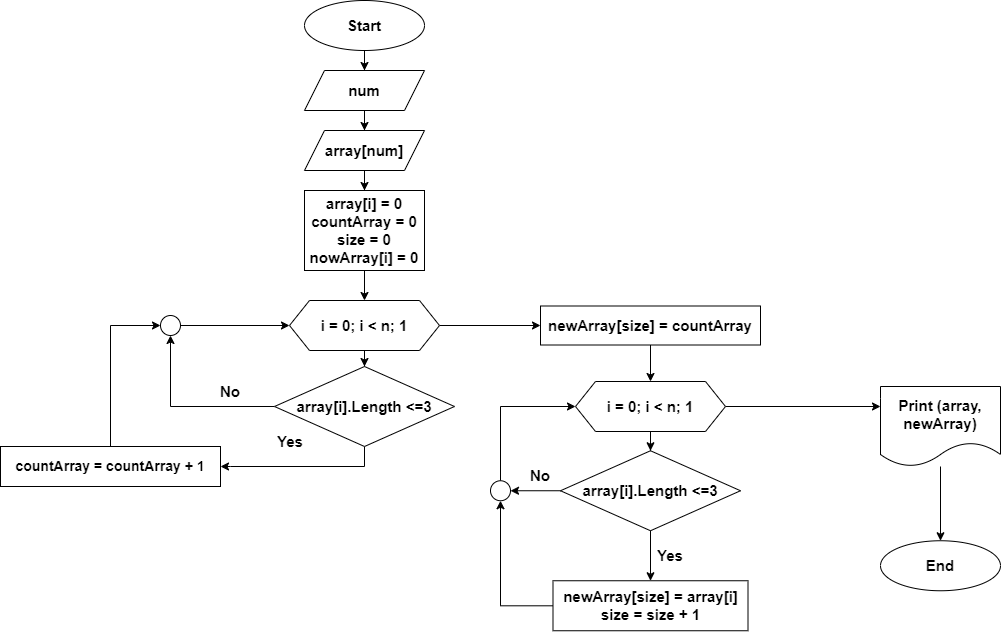

The diagram above was exported from draw.io. Its source (the exported page's mxGraphModel, read from the mxfile embedded in the PNG):
<mxGraphModel dx="1434" dy="780" grid="1" gridSize="10" guides="1" tooltips="1" connect="1" arrows="1" fold="1" page="1" pageScale="1" pageWidth="1169" pageHeight="827" math="0" shadow="0">
  <root>
    <mxCell id="0" />
    <mxCell id="1" parent="0" />
    <mxCell id="bySA8xM87YCz_acWWmX8-6" value="" style="edgeStyle=orthogonalEdgeStyle;rounded=0;orthogonalLoop=1;jettySize=auto;html=1;labelBackgroundColor=none;fontColor=default;" parent="1" source="bySA8xM87YCz_acWWmX8-1" target="bySA8xM87YCz_acWWmX8-2" edge="1">
      <mxGeometry relative="1" as="geometry" />
    </mxCell>
    <mxCell id="bySA8xM87YCz_acWWmX8-1" value="&lt;font style=&quot;font-size: 15px;&quot;&gt;&lt;b&gt;Start&lt;/b&gt;&lt;/font&gt;" style="ellipse;whiteSpace=wrap;html=1;labelBackgroundColor=none;" parent="1" vertex="1">
      <mxGeometry x="314" y="28" width="120" height="50" as="geometry" />
    </mxCell>
    <mxCell id="bySA8xM87YCz_acWWmX8-7" value="" style="edgeStyle=orthogonalEdgeStyle;rounded=0;orthogonalLoop=1;jettySize=auto;html=1;labelBackgroundColor=none;fontColor=default;" parent="1" source="bySA8xM87YCz_acWWmX8-2" target="bySA8xM87YCz_acWWmX8-3" edge="1">
      <mxGeometry relative="1" as="geometry" />
    </mxCell>
    <mxCell id="bySA8xM87YCz_acWWmX8-2" value="&lt;font style=&quot;font-size: 15px;&quot;&gt;&lt;b&gt;num&lt;/b&gt;&lt;/font&gt;" style="shape=parallelogram;perimeter=parallelogramPerimeter;whiteSpace=wrap;html=1;fixedSize=1;labelBackgroundColor=none;" parent="1" vertex="1">
      <mxGeometry x="314" y="98" width="120" height="40" as="geometry" />
    </mxCell>
    <mxCell id="bySA8xM87YCz_acWWmX8-9" value="" style="edgeStyle=orthogonalEdgeStyle;rounded=0;orthogonalLoop=1;jettySize=auto;html=1;labelBackgroundColor=none;fontColor=default;" parent="1" source="bySA8xM87YCz_acWWmX8-3" target="bySA8xM87YCz_acWWmX8-8" edge="1">
      <mxGeometry relative="1" as="geometry" />
    </mxCell>
    <mxCell id="bySA8xM87YCz_acWWmX8-3" value="&lt;font style=&quot;font-size: 15px;&quot;&gt;&lt;b&gt;array[num]&lt;/b&gt;&lt;/font&gt;" style="shape=parallelogram;perimeter=parallelogramPerimeter;whiteSpace=wrap;html=1;fixedSize=1;labelBackgroundColor=none;" parent="1" vertex="1">
      <mxGeometry x="314" y="158" width="120" height="40" as="geometry" />
    </mxCell>
    <mxCell id="bySA8xM87YCz_acWWmX8-11" value="" style="edgeStyle=orthogonalEdgeStyle;rounded=0;orthogonalLoop=1;jettySize=auto;html=1;labelBackgroundColor=none;fontColor=default;" parent="1" source="bySA8xM87YCz_acWWmX8-8" target="bySA8xM87YCz_acWWmX8-10" edge="1">
      <mxGeometry relative="1" as="geometry" />
    </mxCell>
    <mxCell id="bySA8xM87YCz_acWWmX8-8" value="&lt;font style=&quot;font-size: 15px;&quot;&gt;&lt;b&gt;array[i] = 0&lt;br&gt;countArray = 0&lt;br&gt;size = 0&lt;br&gt;nowArray[i] = 0&lt;/b&gt;&lt;/font&gt;" style="rounded=0;whiteSpace=wrap;html=1;labelBackgroundColor=none;" parent="1" vertex="1">
      <mxGeometry x="314" y="218" width="120" height="80" as="geometry" />
    </mxCell>
    <mxCell id="bySA8xM87YCz_acWWmX8-14" value="" style="edgeStyle=orthogonalEdgeStyle;rounded=0;orthogonalLoop=1;jettySize=auto;html=1;labelBackgroundColor=none;fontColor=default;" parent="1" source="bySA8xM87YCz_acWWmX8-10" target="bySA8xM87YCz_acWWmX8-12" edge="1">
      <mxGeometry relative="1" as="geometry" />
    </mxCell>
    <mxCell id="bySA8xM87YCz_acWWmX8-49" style="edgeStyle=orthogonalEdgeStyle;rounded=0;orthogonalLoop=1;jettySize=auto;html=1;entryX=0;entryY=0.5;entryDx=0;entryDy=0;labelBackgroundColor=none;fontColor=default;" parent="1" source="bySA8xM87YCz_acWWmX8-10" target="bySA8xM87YCz_acWWmX8-30" edge="1">
      <mxGeometry relative="1" as="geometry" />
    </mxCell>
    <mxCell id="bySA8xM87YCz_acWWmX8-10" value="&lt;font style=&quot;font-size: 15px;&quot;&gt;&lt;b&gt;i = 0; i &amp;lt; n; 1&lt;/b&gt;&lt;/font&gt;" style="shape=hexagon;perimeter=hexagonPerimeter2;whiteSpace=wrap;html=1;fixedSize=1;labelBackgroundColor=none;" parent="1" vertex="1">
      <mxGeometry x="299" y="328" width="150" height="50" as="geometry" />
    </mxCell>
    <mxCell id="bySA8xM87YCz_acWWmX8-20" style="edgeStyle=orthogonalEdgeStyle;rounded=0;orthogonalLoop=1;jettySize=auto;html=1;entryX=1;entryY=0.5;entryDx=0;entryDy=0;labelBackgroundColor=none;fontColor=default;" parent="1" source="bySA8xM87YCz_acWWmX8-12" target="bySA8xM87YCz_acWWmX8-16" edge="1">
      <mxGeometry relative="1" as="geometry">
        <Array as="points">
          <mxPoint x="374" y="494" />
          <mxPoint x="240" y="494" />
        </Array>
      </mxGeometry>
    </mxCell>
    <mxCell id="bySA8xM87YCz_acWWmX8-25" style="edgeStyle=orthogonalEdgeStyle;rounded=0;orthogonalLoop=1;jettySize=auto;html=1;entryX=0.5;entryY=1;entryDx=0;entryDy=0;labelBackgroundColor=none;fontColor=default;" parent="1" source="bySA8xM87YCz_acWWmX8-12" target="bySA8xM87YCz_acWWmX8-23" edge="1">
      <mxGeometry relative="1" as="geometry" />
    </mxCell>
    <mxCell id="bySA8xM87YCz_acWWmX8-12" value="&lt;font style=&quot;font-size: 15px;&quot;&gt;&lt;b&gt;array[i].Length &amp;lt;=3&lt;/b&gt;&lt;/font&gt;" style="rhombus;whiteSpace=wrap;html=1;labelBackgroundColor=none;" parent="1" vertex="1">
      <mxGeometry x="284" y="394" width="180" height="80" as="geometry" />
    </mxCell>
    <mxCell id="bySA8xM87YCz_acWWmX8-24" style="edgeStyle=orthogonalEdgeStyle;rounded=0;orthogonalLoop=1;jettySize=auto;html=1;entryX=0;entryY=0.5;entryDx=0;entryDy=0;labelBackgroundColor=none;fontColor=default;" parent="1" source="bySA8xM87YCz_acWWmX8-16" target="bySA8xM87YCz_acWWmX8-23" edge="1">
      <mxGeometry relative="1" as="geometry" />
    </mxCell>
    <mxCell id="bySA8xM87YCz_acWWmX8-16" value="&lt;font size=&quot;1&quot; style=&quot;&quot;&gt;&lt;b style=&quot;font-size: 14px;&quot;&gt;countArray = countArray + 1&lt;/b&gt;&lt;/font&gt;" style="rounded=0;whiteSpace=wrap;html=1;labelBackgroundColor=none;" parent="1" vertex="1">
      <mxGeometry x="10" y="474" width="220" height="40" as="geometry" />
    </mxCell>
    <mxCell id="bySA8xM87YCz_acWWmX8-21" value="&lt;font style=&quot;font-size: 15px;&quot;&gt;&lt;b&gt;Yes&lt;/b&gt;&lt;/font&gt;" style="text;html=1;strokeColor=none;fillColor=none;align=center;verticalAlign=middle;whiteSpace=wrap;rounded=0;labelBackgroundColor=none;" parent="1" vertex="1">
      <mxGeometry x="270" y="454" width="60" height="30" as="geometry" />
    </mxCell>
    <mxCell id="bySA8xM87YCz_acWWmX8-27" style="edgeStyle=orthogonalEdgeStyle;rounded=0;orthogonalLoop=1;jettySize=auto;html=1;labelBackgroundColor=none;fontColor=default;" parent="1" source="bySA8xM87YCz_acWWmX8-23" target="bySA8xM87YCz_acWWmX8-10" edge="1">
      <mxGeometry relative="1" as="geometry" />
    </mxCell>
    <mxCell id="bySA8xM87YCz_acWWmX8-23" value="" style="ellipse;whiteSpace=wrap;html=1;aspect=fixed;labelBackgroundColor=none;" parent="1" vertex="1">
      <mxGeometry x="170" y="343" width="20" height="20" as="geometry" />
    </mxCell>
    <mxCell id="bySA8xM87YCz_acWWmX8-28" value="&lt;font style=&quot;font-size: 15px;&quot;&gt;&lt;b&gt;No&lt;/b&gt;&lt;/font&gt;" style="text;html=1;strokeColor=none;fillColor=none;align=center;verticalAlign=middle;whiteSpace=wrap;rounded=0;labelBackgroundColor=none;" parent="1" vertex="1">
      <mxGeometry x="210" y="404" width="60" height="30" as="geometry" />
    </mxCell>
    <mxCell id="bySA8xM87YCz_acWWmX8-35" style="edgeStyle=orthogonalEdgeStyle;rounded=0;orthogonalLoop=1;jettySize=auto;html=1;entryX=0.5;entryY=0;entryDx=0;entryDy=0;labelBackgroundColor=none;fontColor=default;" parent="1" source="bySA8xM87YCz_acWWmX8-30" target="bySA8xM87YCz_acWWmX8-31" edge="1">
      <mxGeometry relative="1" as="geometry" />
    </mxCell>
    <mxCell id="bySA8xM87YCz_acWWmX8-30" value="&lt;font style=&quot;font-size: 15px;&quot;&gt;&lt;b&gt;newArray[size] = countArray&lt;/b&gt;&lt;/font&gt;" style="rounded=0;whiteSpace=wrap;html=1;labelBackgroundColor=none;" parent="1" vertex="1">
      <mxGeometry x="550" y="333.5" width="220" height="39" as="geometry" />
    </mxCell>
    <mxCell id="bySA8xM87YCz_acWWmX8-37" value="" style="edgeStyle=orthogonalEdgeStyle;rounded=0;orthogonalLoop=1;jettySize=auto;html=1;labelBackgroundColor=none;fontColor=default;" parent="1" source="bySA8xM87YCz_acWWmX8-31" target="bySA8xM87YCz_acWWmX8-36" edge="1">
      <mxGeometry relative="1" as="geometry" />
    </mxCell>
    <mxCell id="bySA8xM87YCz_acWWmX8-51" style="edgeStyle=orthogonalEdgeStyle;rounded=0;orthogonalLoop=1;jettySize=auto;html=1;entryX=0;entryY=0.25;entryDx=0;entryDy=0;labelBackgroundColor=none;fontColor=default;" parent="1" source="bySA8xM87YCz_acWWmX8-31" target="bySA8xM87YCz_acWWmX8-50" edge="1">
      <mxGeometry relative="1" as="geometry" />
    </mxCell>
    <mxCell id="bySA8xM87YCz_acWWmX8-31" value="&lt;font style=&quot;font-size: 15px;&quot;&gt;&lt;b&gt;i = 0; i &amp;lt; n; 1&lt;/b&gt;&lt;/font&gt;" style="shape=hexagon;perimeter=hexagonPerimeter2;whiteSpace=wrap;html=1;fixedSize=1;labelBackgroundColor=none;" parent="1" vertex="1">
      <mxGeometry x="585" y="409" width="150" height="50" as="geometry" />
    </mxCell>
    <mxCell id="bySA8xM87YCz_acWWmX8-39" value="" style="edgeStyle=orthogonalEdgeStyle;rounded=0;orthogonalLoop=1;jettySize=auto;html=1;labelBackgroundColor=none;fontColor=default;" parent="1" source="bySA8xM87YCz_acWWmX8-36" target="bySA8xM87YCz_acWWmX8-38" edge="1">
      <mxGeometry relative="1" as="geometry" />
    </mxCell>
    <mxCell id="bySA8xM87YCz_acWWmX8-44" style="edgeStyle=orthogonalEdgeStyle;rounded=0;orthogonalLoop=1;jettySize=auto;html=1;entryX=1;entryY=0.5;entryDx=0;entryDy=0;labelBackgroundColor=none;fontColor=default;" parent="1" source="bySA8xM87YCz_acWWmX8-36" target="bySA8xM87YCz_acWWmX8-41" edge="1">
      <mxGeometry relative="1" as="geometry" />
    </mxCell>
    <mxCell id="bySA8xM87YCz_acWWmX8-36" value="&lt;font style=&quot;font-size: 15px;&quot;&gt;&lt;b&gt;array[i].Length &amp;lt;=3&lt;/b&gt;&lt;/font&gt;" style="rhombus;whiteSpace=wrap;html=1;labelBackgroundColor=none;" parent="1" vertex="1">
      <mxGeometry x="570" y="478.25" width="180" height="80" as="geometry" />
    </mxCell>
    <mxCell id="bySA8xM87YCz_acWWmX8-42" style="edgeStyle=orthogonalEdgeStyle;rounded=0;orthogonalLoop=1;jettySize=auto;html=1;entryX=0.5;entryY=1;entryDx=0;entryDy=0;labelBackgroundColor=none;fontColor=default;" parent="1" source="bySA8xM87YCz_acWWmX8-38" target="bySA8xM87YCz_acWWmX8-41" edge="1">
      <mxGeometry relative="1" as="geometry" />
    </mxCell>
    <mxCell id="bySA8xM87YCz_acWWmX8-38" value="&lt;b style=&quot;border-color: var(--border-color); font-size: 15px;&quot;&gt;newArray[size] = array[i]&lt;br&gt;size = size + 1&lt;br&gt;&lt;/b&gt;" style="rounded=0;whiteSpace=wrap;html=1;labelBackgroundColor=none;" parent="1" vertex="1">
      <mxGeometry x="562.5" y="608.25" width="195" height="50" as="geometry" />
    </mxCell>
    <mxCell id="bySA8xM87YCz_acWWmX8-47" style="edgeStyle=orthogonalEdgeStyle;rounded=0;orthogonalLoop=1;jettySize=auto;html=1;entryX=0;entryY=0.5;entryDx=0;entryDy=0;labelBackgroundColor=none;fontColor=default;" parent="1" source="bySA8xM87YCz_acWWmX8-41" target="bySA8xM87YCz_acWWmX8-31" edge="1">
      <mxGeometry relative="1" as="geometry">
        <mxPoint x="475" y="428.25" as="targetPoint" />
        <Array as="points">
          <mxPoint x="510" y="433.25" />
        </Array>
      </mxGeometry>
    </mxCell>
    <mxCell id="bySA8xM87YCz_acWWmX8-41" value="" style="ellipse;whiteSpace=wrap;html=1;aspect=fixed;labelBackgroundColor=none;" parent="1" vertex="1">
      <mxGeometry x="500" y="508.25" width="20" height="20" as="geometry" />
    </mxCell>
    <mxCell id="bySA8xM87YCz_acWWmX8-43" value="&lt;font style=&quot;font-size: 15px;&quot;&gt;&lt;b&gt;Yes&lt;/b&gt;&lt;/font&gt;" style="text;html=1;strokeColor=none;fillColor=none;align=center;verticalAlign=middle;whiteSpace=wrap;rounded=0;labelBackgroundColor=none;" parent="1" vertex="1">
      <mxGeometry x="650" y="568.25" width="60" height="30" as="geometry" />
    </mxCell>
    <mxCell id="bySA8xM87YCz_acWWmX8-45" value="&lt;font style=&quot;font-size: 15px;&quot;&gt;&lt;b&gt;No&lt;/b&gt;&lt;/font&gt;" style="text;html=1;strokeColor=none;fillColor=none;align=center;verticalAlign=middle;whiteSpace=wrap;rounded=0;labelBackgroundColor=none;" parent="1" vertex="1">
      <mxGeometry x="520" y="488.25" width="60" height="30" as="geometry" />
    </mxCell>
    <mxCell id="bySA8xM87YCz_acWWmX8-54" style="edgeStyle=orthogonalEdgeStyle;rounded=0;orthogonalLoop=1;jettySize=auto;html=1;labelBackgroundColor=none;fontColor=default;" parent="1" source="bySA8xM87YCz_acWWmX8-50" target="bySA8xM87YCz_acWWmX8-53" edge="1">
      <mxGeometry relative="1" as="geometry" />
    </mxCell>
    <mxCell id="bySA8xM87YCz_acWWmX8-50" value="&lt;font size=&quot;1&quot;&gt;&lt;b style=&quot;font-size: 15px;&quot;&gt;Print (array, newArray)&lt;/b&gt;&lt;/font&gt;" style="shape=document;whiteSpace=wrap;html=1;boundedLbl=1;labelBackgroundColor=none;" parent="1" vertex="1">
      <mxGeometry x="890" y="414" width="120" height="80" as="geometry" />
    </mxCell>
    <mxCell id="bySA8xM87YCz_acWWmX8-53" value="&lt;font style=&quot;font-size: 15px;&quot;&gt;&lt;b&gt;End&lt;/b&gt;&lt;/font&gt;" style="ellipse;whiteSpace=wrap;html=1;labelBackgroundColor=none;" parent="1" vertex="1">
      <mxGeometry x="890" y="568.25" width="120" height="50" as="geometry" />
    </mxCell>
  </root>
</mxGraphModel>